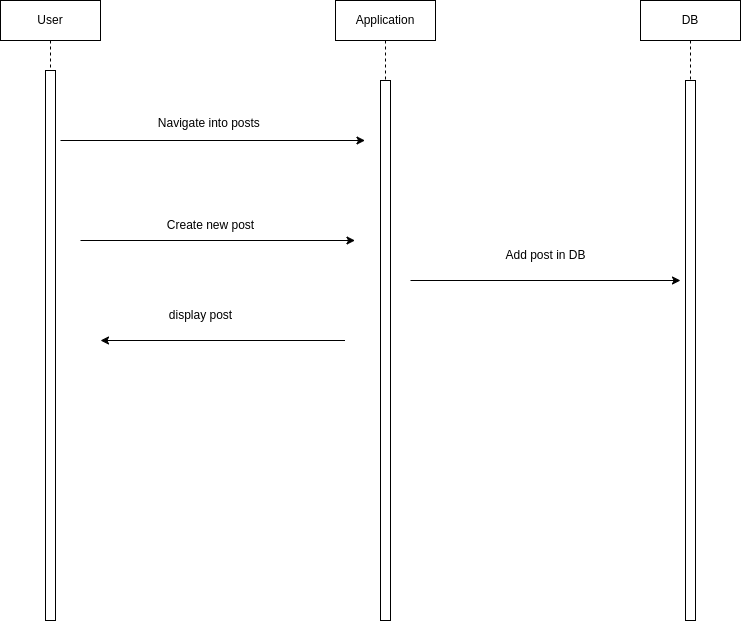

The diagram above was exported from draw.io. Its source (the exported page's mxGraphModel, read from the mxfile embedded in the PNG):
<mxGraphModel dx="1665" dy="798" grid="1" gridSize="10" guides="1" tooltips="1" connect="1" arrows="1" fold="1" page="1" pageScale="1" pageWidth="850" pageHeight="1100" math="0" shadow="0">
  <root>
    <mxCell id="0" />
    <mxCell id="1" parent="0" />
    <mxCell id="aM9ryv3xv72pqoxQDRHE-1" value="User" style="shape=umlLifeline;perimeter=lifelinePerimeter;whiteSpace=wrap;html=1;container=0;dropTarget=0;collapsible=0;recursiveResize=0;outlineConnect=0;portConstraint=eastwest;newEdgeStyle={&quot;edgeStyle&quot;:&quot;elbowEdgeStyle&quot;,&quot;elbow&quot;:&quot;vertical&quot;,&quot;curved&quot;:0,&quot;rounded&quot;:0};" parent="1" vertex="1">
      <mxGeometry x="40" y="40" width="100" height="620" as="geometry" />
    </mxCell>
    <mxCell id="aM9ryv3xv72pqoxQDRHE-2" value="" style="html=1;points=[];perimeter=orthogonalPerimeter;outlineConnect=0;targetShapes=umlLifeline;portConstraint=eastwest;newEdgeStyle={&quot;edgeStyle&quot;:&quot;elbowEdgeStyle&quot;,&quot;elbow&quot;:&quot;vertical&quot;,&quot;curved&quot;:0,&quot;rounded&quot;:0};" parent="aM9ryv3xv72pqoxQDRHE-1" vertex="1">
      <mxGeometry x="45" y="70" width="10" height="550" as="geometry" />
    </mxCell>
    <mxCell id="aM9ryv3xv72pqoxQDRHE-5" value="Application" style="shape=umlLifeline;perimeter=lifelinePerimeter;whiteSpace=wrap;html=1;container=0;dropTarget=0;collapsible=0;recursiveResize=0;outlineConnect=0;portConstraint=eastwest;newEdgeStyle={&quot;edgeStyle&quot;:&quot;elbowEdgeStyle&quot;,&quot;elbow&quot;:&quot;vertical&quot;,&quot;curved&quot;:0,&quot;rounded&quot;:0};" parent="1" vertex="1">
      <mxGeometry x="375" y="40" width="100" height="620" as="geometry" />
    </mxCell>
    <mxCell id="aM9ryv3xv72pqoxQDRHE-6" value="" style="html=1;points=[];perimeter=orthogonalPerimeter;outlineConnect=0;targetShapes=umlLifeline;portConstraint=eastwest;newEdgeStyle={&quot;edgeStyle&quot;:&quot;elbowEdgeStyle&quot;,&quot;elbow&quot;:&quot;vertical&quot;,&quot;curved&quot;:0,&quot;rounded&quot;:0};" parent="aM9ryv3xv72pqoxQDRHE-5" vertex="1">
      <mxGeometry x="45" y="80" width="10" height="540" as="geometry" />
    </mxCell>
    <mxCell id="msIuOFbeDJD51XbGOauc-4" value="DB" style="shape=umlLifeline;perimeter=lifelinePerimeter;whiteSpace=wrap;html=1;container=0;dropTarget=0;collapsible=0;recursiveResize=0;outlineConnect=0;portConstraint=eastwest;newEdgeStyle={&quot;edgeStyle&quot;:&quot;elbowEdgeStyle&quot;,&quot;elbow&quot;:&quot;vertical&quot;,&quot;curved&quot;:0,&quot;rounded&quot;:0};" parent="1" vertex="1">
      <mxGeometry x="680" y="40" width="100" height="620" as="geometry" />
    </mxCell>
    <mxCell id="msIuOFbeDJD51XbGOauc-5" value="" style="html=1;points=[];perimeter=orthogonalPerimeter;outlineConnect=0;targetShapes=umlLifeline;portConstraint=eastwest;newEdgeStyle={&quot;edgeStyle&quot;:&quot;elbowEdgeStyle&quot;,&quot;elbow&quot;:&quot;vertical&quot;,&quot;curved&quot;:0,&quot;rounded&quot;:0};" parent="msIuOFbeDJD51XbGOauc-4" vertex="1">
      <mxGeometry x="45" y="80" width="10" height="540" as="geometry" />
    </mxCell>
    <mxCell id="999FqZI8Q9xfLa7ozACO-1" value="" style="endArrow=classic;html=1;rounded=0;" parent="1" edge="1">
      <mxGeometry width="50" height="50" relative="1" as="geometry">
        <mxPoint x="100" y="180" as="sourcePoint" />
        <mxPoint x="404.5" y="180" as="targetPoint" />
      </mxGeometry>
    </mxCell>
    <mxCell id="999FqZI8Q9xfLa7ozACO-2" value="" style="endArrow=classic;html=1;rounded=0;" parent="1" edge="1">
      <mxGeometry width="50" height="50" relative="1" as="geometry">
        <mxPoint x="450" y="320" as="sourcePoint" />
        <mxPoint x="720" y="320" as="targetPoint" />
      </mxGeometry>
    </mxCell>
    <mxCell id="999FqZI8Q9xfLa7ozACO-3" value="Navigate into posts&amp;nbsp;" style="text;html=1;align=center;verticalAlign=middle;resizable=0;points=[];autosize=1;strokeColor=none;fillColor=none;" parent="1" vertex="1">
      <mxGeometry x="185" y="148" width="130" height="30" as="geometry" />
    </mxCell>
    <mxCell id="999FqZI8Q9xfLa7ozACO-4" value="Add post in DB" style="text;html=1;align=center;verticalAlign=middle;resizable=0;points=[];autosize=1;strokeColor=none;fillColor=none;" parent="1" vertex="1">
      <mxGeometry x="535" y="280" width="100" height="30" as="geometry" />
    </mxCell>
    <mxCell id="TaFAID3LF1BHhXdvjfP4-1" value="" style="endArrow=classic;html=1;rounded=0;" parent="1" edge="1">
      <mxGeometry width="50" height="50" relative="1" as="geometry">
        <mxPoint x="120" y="280" as="sourcePoint" />
        <mxPoint x="394.5" y="280" as="targetPoint" />
      </mxGeometry>
    </mxCell>
    <mxCell id="TaFAID3LF1BHhXdvjfP4-2" value="Create new post" style="text;html=1;align=center;verticalAlign=middle;resizable=0;points=[];autosize=1;strokeColor=none;fillColor=none;" parent="1" vertex="1">
      <mxGeometry x="195" y="250" width="110" height="30" as="geometry" />
    </mxCell>
    <mxCell id="QKEfF0O-j1UejL6VmrNj-2" value="display post" style="text;html=1;align=center;verticalAlign=middle;resizable=0;points=[];autosize=1;strokeColor=none;fillColor=none;" parent="1" vertex="1">
      <mxGeometry x="195" y="340" width="90" height="30" as="geometry" />
    </mxCell>
    <mxCell id="x_izBedP4O9dEeGCXBpa-1" value="" style="endArrow=classic;html=1;rounded=0;" parent="1" edge="1">
      <mxGeometry width="50" height="50" relative="1" as="geometry">
        <mxPoint x="384.5" y="380" as="sourcePoint" />
        <mxPoint x="140" y="380" as="targetPoint" />
      </mxGeometry>
    </mxCell>
  </root>
</mxGraphModel>